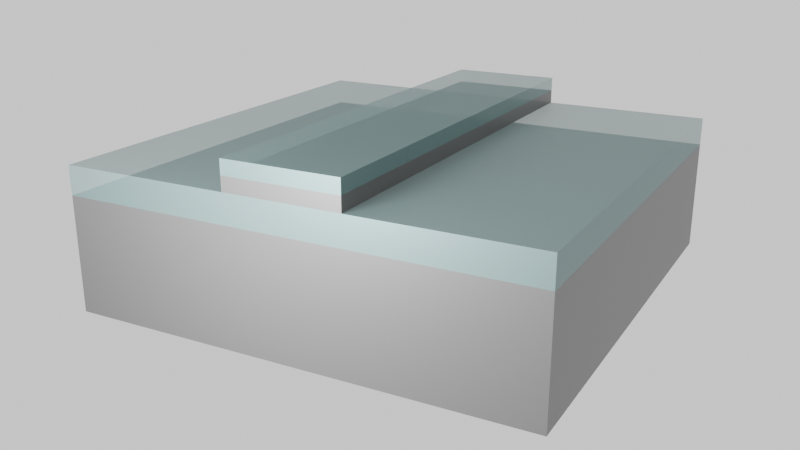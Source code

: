 # Source: Fabrication_v0blend_etch.blend  (saved by Blender 4.2.66; exported with 4.5.12 LTS)
import bpy
from mathutils import Matrix  # noqa: F401  (used for matrix-valued properties, if any)

bpy.ops.wm.read_factory_settings(use_empty=True)
scene = bpy.context.scene
scene.name = 'Scene'

# ---- collections
col_collection = bpy.data.collections.new('Collection'); scene.collection.children.link(col_collection)

# ---- materials (node trees are filled in below, after node groups)
mat_glass = bpy.data.materials.new('Glass')
mat_glass.alpha_threshold = 0.0
mat_glass.use_transparent_shadow = False
mat_glass.roughness = 0.5
mat_glass.line_color = (0.0, 0.0, 0.0, 1.0)
mat_silicon = bpy.data.materials.new('Silicon')
mat_silicon.alpha_threshold = 0.0
mat_silicon.use_transparent_shadow = False
mat_silicon.roughness = 0.5
mat_silicon.line_color = (0.0, 0.0, 0.0, 1.0)
mat_resist = bpy.data.materials.new('Resist')
mat_resist.alpha_threshold = 0.0
mat_resist.use_transparent_shadow = False
mat_resist.roughness = 0.5
mat_resist.line_color = (0.0, 0.0, 0.0, 1.0)
mat_resist_002 = bpy.data.materials.new('Resist.002')
mat_resist_002.alpha_threshold = 0.0
mat_resist_002.use_transparent_shadow = False
mat_resist_002.roughness = 0.5
mat_resist_002.line_color = (0.0, 0.0, 0.0, 1.0)

# ---- material node trees
mat_glass.use_nodes = True; mat_glass.node_tree.nodes.clear()
_N = mat_glass.node_tree.nodes; _L = mat_glass.node_tree.links
n0 = _N.new('ShaderNodeOutputMaterial'); n0.name = 'Material Output'; n0.location = (300, 300)
n1 = _N.new('ShaderNodeBsdfPrincipled'); n1.name = 'Principled BSDF'; n1.location = (10, 300)
n1.inputs[0].default_value = (0.2211, 0.3591, 0.3591, 1.0)
n1.inputs[1].default_value = 0.5
n1.inputs[3].default_value = 1.45
n1.inputs[4].default_value = 0.5
_L.new(n1.outputs[0], n0.inputs[0])
n0.is_active_output = True
mat_silicon.use_nodes = True; mat_silicon.node_tree.nodes.clear()
_N = mat_silicon.node_tree.nodes; _L = mat_silicon.node_tree.links
n0 = _N.new('ShaderNodeOutputMaterial'); n0.name = 'Material Output'; n0.location = (300, 300)
n1 = _N.new('ShaderNodeBsdfPrincipled'); n1.name = 'Principled BSDF'; n1.location = (10, 300)
n1.inputs[0].default_value = (0.1455, 0.1455, 0.1455, 1.0)
n1.inputs[1].default_value = 0.5
n1.inputs[3].default_value = 1.45
n1.inputs[4].default_value = 0.8
_L.new(n1.outputs[0], n0.inputs[0])
n0.is_active_output = True
mat_resist.use_nodes = True; mat_resist.node_tree.nodes.clear()
_N = mat_resist.node_tree.nodes; _L = mat_resist.node_tree.links
n0 = _N.new('ShaderNodeOutputMaterial'); n0.name = 'Material Output'; n0.location = (300, 300)
n1 = _N.new('ShaderNodeBsdfPrincipled'); n1.name = 'Principled BSDF'; n1.location = (10, 300)
n1.inputs[0].default_value = (0.2085, 0.3591, 0.1783, 1.0)
n1.inputs[1].default_value = 0.5
n1.inputs[3].default_value = 1.45
n1.inputs[4].default_value = 0.5
_L.new(n1.outputs[0], n0.inputs[0])
n0.is_active_output = True
mat_resist_002.use_nodes = True; mat_resist_002.node_tree.nodes.clear()
_N = mat_resist_002.node_tree.nodes; _L = mat_resist_002.node_tree.links
n0 = _N.new('ShaderNodeOutputMaterial'); n0.name = 'Material Output'; n0.location = (300, 300)
n1 = _N.new('ShaderNodeBsdfPrincipled'); n1.name = 'Principled BSDF'; n1.location = (10, 300)
n1.inputs[0].default_value = (0.2085, 0.3591, 0.1783, 1.0)
n1.inputs[1].default_value = 0.5
n1.inputs[3].default_value = 1.45
n1.inputs[4].default_value = 0.5
_L.new(n1.outputs[0], n0.inputs[0])
n0.is_active_output = True

# ---- world
world_world = bpy.data.worlds.new('World'); scene.world = world_world
world_world.use_nodes = True; world_world.node_tree.nodes.clear()
_N = world_world.node_tree.nodes; _L = world_world.node_tree.links
n0 = _N.new('ShaderNodeOutputWorld'); n0.name = 'World Output'; n0.location = (300, 300)
n1 = _N.new('ShaderNodeBackground'); n1.name = 'Background'; n1.location = (10, 300)
n1.inputs[0].default_value = (1.0, 1.0, 1.0, 1.0)
_L.new(n1.outputs[0], n0.inputs[0])
n0.is_active_output = True
world_world.color = (0.05088, 0.05088, 0.05088)
world_world.sun_shadow_jitter_overblur = 0.0

# ---- cameras
cam_camera = bpy.data.cameras.new('Camera')
cam_camera.clip_end = 100.0
cam_camera.lens = 43.0
cam_camera.ortho_scale = 7.314

# ---- lights
light_light = bpy.data.lights.new('Light', 'POINT')
light_light.energy = 1e+05
light_light.shadow_soft_size = 4.518

# ---- meshes
me_cube = bpy.data.meshes.new('Cube')
me_cube.from_pydata([(1.0, 1.0, 1.0), (1.0, 1.0, -1.0), (1.0, -1.0, 1.0), (1.0, -1.0, -1.0), (-1.0, 1.0, 1.0), (-1.0, 1.0, -1.0), (-1.0, -1.0, 1.0), (-1.0, -1.0, -1.0)], [], [(0, 4, 6, 2), (3, 2, 6, 7), (7, 6, 4, 5), (5, 1, 3, 7), (1, 0, 2, 3), (5, 4, 0, 1)])
_uv = me_cube.uv_layers.new(name='UVMap')
_uv.uv.foreach_set('vector', [0.625, 0.5, 0.875, 0.5, 0.875, 0.75, 0.625, 0.75, 0.375, 0.75, 0.625, 0.75, 0.625, 1.0, 0.375, 1.0, 0.375, 0.0, 0.625, 0.0, 0.625, 0.25, 0.375, 0.25, 0.125, 0.5, 0.375, 0.5, 0.375, 0.75, 0.125, 0.75, 0.375, 0.5, 0.625, 0.5, 0.625, 0.75, 0.375, 0.75, 0.375, 0.25, 0.625, 0.25, 0.625, 0.5, 0.375, 0.5])
me_cube.materials.append(mat_glass)
me_cube.use_mirror_vertex_groups = False
me_cube.update()
me_cube_001 = bpy.data.meshes.new('Cube.001')
me_cube_001.from_pydata([(1.0, 1.0, 1.0), (1.0, 1.0, -1.0), (1.0, -1.0, 1.0), (1.0, -1.0, -1.0), (-1.0, 1.0, 1.0), (-1.0, 1.0, -1.0), (-1.0, -1.0, 1.0), (-1.0, -1.0, -1.0)], [], [(0, 4, 6, 2), (3, 2, 6, 7), (7, 6, 4, 5), (5, 1, 3, 7), (1, 0, 2, 3), (5, 4, 0, 1)])
_uv = me_cube_001.uv_layers.new(name='UVMap')
_uv.uv.foreach_set('vector', [0.625, 0.5, 0.875, 0.5, 0.875, 0.75, 0.625, 0.75, 0.375, 0.75, 0.625, 0.75, 0.625, 1.0, 0.375, 1.0, 0.375, 0.0, 0.625, 0.0, 0.625, 0.25, 0.375, 0.25, 0.125, 0.5, 0.375, 0.5, 0.375, 0.75, 0.125, 0.75, 0.375, 0.5, 0.625, 0.5, 0.625, 0.75, 0.375, 0.75, 0.375, 0.25, 0.625, 0.25, 0.625, 0.5, 0.375, 0.5])
me_cube_001.materials.append(mat_silicon)
me_cube_001.use_mirror_vertex_groups = False
me_cube_001.update()
me_cube_002 = bpy.data.meshes.new('Cube.002')
me_cube_002.from_pydata([(1.0, 1.0, 1.0), (1.0, 1.0, -1.0), (1.0, -1.0, 1.0), (1.0, -1.0, -1.0), (-1.0, 1.0, 1.0), (-1.0, 1.0, -1.0), (-1.0, -1.0, 1.0), (-1.0, -1.0, -1.0)], [], [(0, 4, 6, 2), (3, 2, 6, 7), (7, 6, 4, 5), (5, 1, 3, 7), (1, 0, 2, 3), (5, 4, 0, 1)])
_uv = me_cube_002.uv_layers.new(name='UVMap')
_uv.uv.foreach_set('vector', [0.625, 0.5, 0.875, 0.5, 0.875, 0.75, 0.625, 0.75, 0.375, 0.75, 0.625, 0.75, 0.625, 1.0, 0.375, 1.0, 0.375, 0.0, 0.625, 0.0, 0.625, 0.25, 0.375, 0.25, 0.125, 0.5, 0.375, 0.5, 0.375, 0.75, 0.125, 0.75, 0.375, 0.5, 0.625, 0.5, 0.625, 0.75, 0.375, 0.75, 0.375, 0.25, 0.625, 0.25, 0.625, 0.5, 0.375, 0.5])
me_cube_002.materials.append(mat_silicon)
me_cube_002.use_mirror_vertex_groups = False
me_cube_002.update()
me_cube_004 = bpy.data.meshes.new('Cube.004')
me_cube_004.from_pydata([(1.0, 1.0, 1.0), (1.0, 1.0, -1.0), (1.0, -1.0, 1.0), (1.0, -1.0, -1.0), (-1.0, 1.0, 1.0), (-1.0, 1.0, -1.0), (-1.0, -1.0, 1.0), (-1.0, -1.0, -1.0)], [], [(0, 4, 6, 2), (3, 2, 6, 7), (7, 6, 4, 5), (5, 1, 3, 7), (1, 0, 2, 3), (5, 4, 0, 1)])
_uv = me_cube_004.uv_layers.new(name='UVMap')
_uv.uv.foreach_set('vector', [0.625, 0.5, 0.875, 0.5, 0.875, 0.75, 0.625, 0.75, 0.375, 0.75, 0.625, 0.75, 0.625, 1.0, 0.375, 1.0, 0.375, 0.0, 0.625, 0.0, 0.625, 0.25, 0.375, 0.25, 0.125, 0.5, 0.375, 0.5, 0.375, 0.75, 0.125, 0.75, 0.375, 0.5, 0.625, 0.5, 0.625, 0.75, 0.375, 0.75, 0.375, 0.25, 0.625, 0.25, 0.625, 0.5, 0.375, 0.5])
me_cube_004.materials.append(mat_resist)
me_cube_004.use_mirror_vertex_groups = False
me_cube_004.update()
me_cube_005 = bpy.data.meshes.new('Cube.005')
me_cube_005.from_pydata([(1.0, 1.0, 1.0), (1.0, 1.0, -1.0), (1.0, -1.0, 1.0), (1.0, -1.0, -1.0), (-1.0, 1.0, 1.0), (-1.0, 1.0, -1.0), (-1.0, -1.0, 1.0), (-1.0, -1.0, -1.0)], [], [(0, 4, 6, 2), (3, 2, 6, 7), (7, 6, 4, 5), (5, 1, 3, 7), (1, 0, 2, 3), (5, 4, 0, 1)])
_uv = me_cube_005.uv_layers.new(name='UVMap')
_uv.uv.foreach_set('vector', [0.625, 0.5, 0.875, 0.5, 0.875, 0.75, 0.625, 0.75, 0.375, 0.75, 0.625, 0.75, 0.625, 1.0, 0.375, 1.0, 0.375, 0.0, 0.625, 0.0, 0.625, 0.25, 0.375, 0.25, 0.125, 0.5, 0.375, 0.5, 0.375, 0.75, 0.125, 0.75, 0.375, 0.5, 0.625, 0.5, 0.625, 0.75, 0.375, 0.75, 0.375, 0.25, 0.625, 0.25, 0.625, 0.5, 0.375, 0.5])
me_cube_005.materials.append(mat_glass)
me_cube_005.use_mirror_vertex_groups = False
me_cube_005.update()
me_cube_006 = bpy.data.meshes.new('Cube.006')
me_cube_006.from_pydata([(1.0, 1.0, 1.0), (1.0, 1.0, -1.0), (1.0, -1.0, 1.0), (1.0, -1.0, -1.0), (-1.0, 1.0, 1.0), (-1.0, 1.0, -1.0), (-1.0, -1.0, 1.0), (-1.0, -1.0, -1.0)], [], [(0, 4, 6, 2), (3, 2, 6, 7), (7, 6, 4, 5), (5, 1, 3, 7), (1, 0, 2, 3), (5, 4, 0, 1)])
_uv = me_cube_006.uv_layers.new(name='UVMap')
_uv.uv.foreach_set('vector', [0.625, 0.5, 0.875, 0.5, 0.875, 0.75, 0.625, 0.75, 0.375, 0.75, 0.625, 0.75, 0.625, 1.0, 0.375, 1.0, 0.375, 0.0, 0.625, 0.0, 0.625, 0.25, 0.375, 0.25, 0.125, 0.5, 0.375, 0.5, 0.375, 0.75, 0.125, 0.75, 0.375, 0.5, 0.625, 0.5, 0.625, 0.75, 0.375, 0.75, 0.375, 0.25, 0.625, 0.25, 0.625, 0.5, 0.375, 0.5])
me_cube_006.materials.append(mat_resist_002)
me_cube_006.use_mirror_vertex_groups = False
me_cube_006.update()

# ---- objects
ob_box = bpy.data.objects.new('BOX', me_cube)
ob_light = bpy.data.objects.new('Light', light_light)
ob_camera = bpy.data.objects.new('Camera', cam_camera)
ob_silicon = bpy.data.objects.new('Silicon', me_cube_001)
ob_substrate = bpy.data.objects.new('Substrate', me_cube_002)
ob_resist1 = bpy.data.objects.new('Resist1', me_cube_004)
ob_exposed_resist = bpy.data.objects.new('Exposed resist', me_cube_005)
ob_resist2 = bpy.data.objects.new('Resist2', me_cube_006)

# ---- transforms, parenting, visibility, modifiers, constraints
ob_box.location = (0.0, 0.0, 0.0)
ob_box.scale = (16.0, 16.0, 1.0)
ob_box.lock_rotations_4d = False
ob_box.empty_display_type = 'ARROWS'
ob_box.lineart.crease_threshold = 0.0
ob_light.location = (31.86, -1.102, 3.557)
ob_light.rotation_euler = (0.761, -0.3165, 1.48)
ob_light.lock_rotations_4d = False
ob_light.empty_display_type = 'ARROWS'
ob_light.color = (0.0, 0.0, 0.0, 0.0)
ob_light.lineart.crease_threshold = 0.0
ob_camera.location = (56.62, 29.63, 17.15)
ob_camera.rotation_euler = (1.234, 6.61e-07, 2.069)
ob_camera.scale = (1.0, 1.0, 1.0)
ob_camera.lock_rotations_4d = False
ob_camera.empty_display_type = 'ARROWS'
ob_camera.color = (0.0, 0.0, 0.0, 0.0)
ob_camera.display_type = 'WIRE'
ob_camera.lineart.crease_threshold = 0.0
ob_silicon.location = (0.0, 0.0, 1.5)
ob_silicon.scale = (16.0, 4.0, 0.5)
ob_silicon.lock_rotations_4d = False
ob_silicon.empty_display_type = 'ARROWS'
ob_silicon.lineart.crease_threshold = 0.0
ob_substrate.location = (0.0, 0.0, -5.0)
ob_substrate.scale = (16.0, 16.0, 4.0)
ob_substrate.lock_rotations_4d = False
ob_substrate.empty_display_type = 'ARROWS'
ob_substrate.lineart.crease_threshold = 0.0
ob_resist1.location = (0.0, -10.0, 2.5)
ob_resist1.scale = (16.0, 6.0, 0.5)
ob_resist1.lock_rotations_4d = False
ob_resist1.empty_display_type = 'ARROWS'
ob_resist1.hide_render = True
ob_resist1.lineart.crease_threshold = 0.0
ob_exposed_resist.location = (0.0, 0.0, 2.5)
ob_exposed_resist.scale = (16.0, 4.0, 0.5)
ob_exposed_resist.lock_rotations_4d = False
ob_exposed_resist.empty_display_type = 'ARROWS'
ob_exposed_resist.lineart.crease_threshold = 0.0
ob_resist2.location = (0.0, 10.0, 2.5)
ob_resist2.scale = (16.0, 6.0, 0.5)
ob_resist2.lock_rotations_4d = False
ob_resist2.empty_display_type = 'ARROWS'
ob_resist2.hide_render = True
ob_resist2.lineart.crease_threshold = 0.0

# ---- collection membership
col_collection.objects.link(ob_box)
col_collection.objects.link(ob_light)
col_collection.objects.link(ob_camera)
col_collection.objects.link(ob_silicon)
col_collection.objects.link(ob_substrate)
col_collection.objects.link(ob_resist1)
col_collection.objects.link(ob_exposed_resist)
col_collection.objects.link(ob_resist2)

# ---- scene / render settings (as saved in the file)
scene.camera = ob_camera
scene.frame_start = 1; scene.frame_end = 250; scene.frame_set(1)
scene.render.engine = 'CYCLES'
scene.cycles.samples = 50
bpy.context.view_layer.update()
